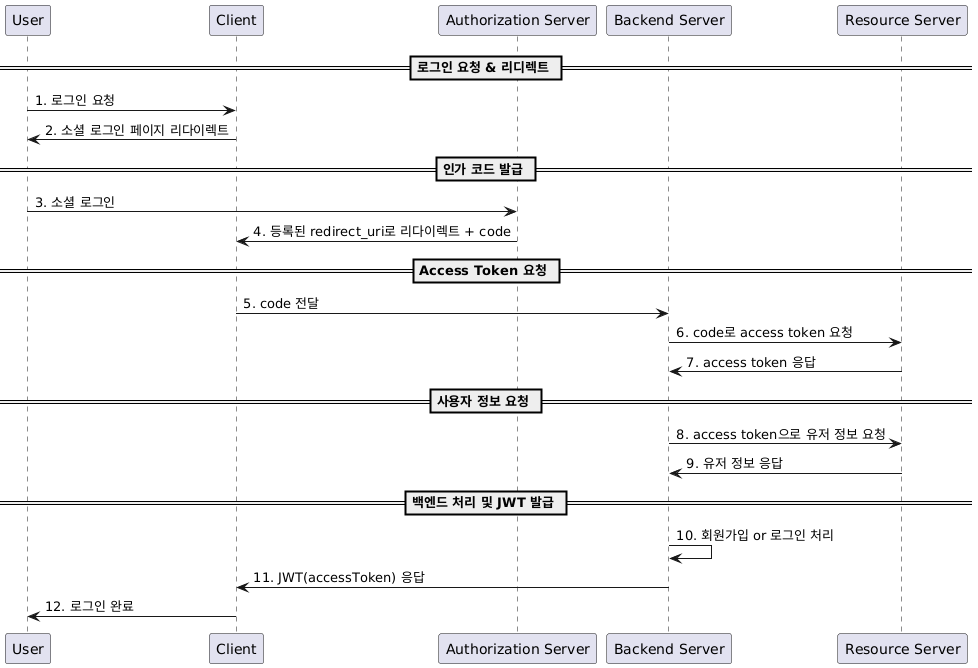

The diagram above was rendered by PlantUML. Its source (embedded in the PNG):
@startuml
participant User as "User"
participant Client as "Client"
participant AuthServer as "Authorization Server"
participant Backend as "Backend Server"
participant ResourceServer as "Resource Server"

== 로그인 요청 & 리디렉트 ==

User -> Client: 1. 로그인 요청
Client -> User: 2. 소셜 로그인 페이지 리다이렉트

== 인가 코드 발급 ==

User -> AuthServer: 3. 소셜 로그인
AuthServer -> Client: 4. 등록된 redirect_uri로 리다이렉트 + code

== Access Token 요청 ==

Client -> Backend: 5. code 전달 
Backend -> ResourceServer: 6. code로 access token 요청
ResourceServer -> Backend: 7. access token 응답

== 사용자 정보 요청 ==

Backend -> ResourceServer: 8. access token으로 유저 정보 요청
ResourceServer -> Backend: 9. 유저 정보 응답

== 백엔드 처리 및 JWT 발급 ==

Backend -> Backend: 10. 회원가입 or 로그인 처리
Backend -> Client: 11. JWT(accessToken) 응답
Client -> User: 12. 로그인 완료
@enduml